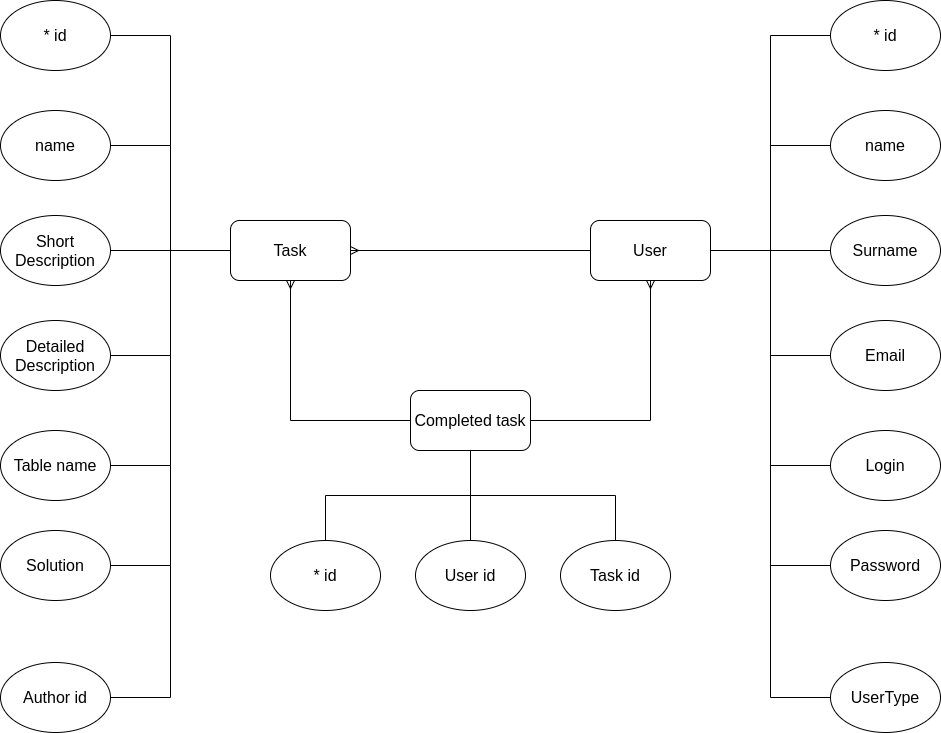

The diagram above was exported from draw.io. Its source (the exported page's mxGraphModel, read from the mxfile embedded in the PNG):
<mxGraphModel dx="2073" dy="973" grid="1" gridSize="10" guides="1" tooltips="1" connect="1" arrows="1" fold="1" page="1" pageScale="1" pageWidth="827" pageHeight="583" math="0" shadow="0">
  <root>
    <mxCell id="0" />
    <mxCell id="1" parent="0" />
    <mxCell id="bKwGThlOYQasAEYhWMI9-36" style="edgeStyle=orthogonalEdgeStyle;rounded=0;orthogonalLoop=1;jettySize=auto;html=1;exitX=0;exitY=0.5;exitDx=0;exitDy=0;entryX=1;entryY=0.5;entryDx=0;entryDy=0;endArrow=none;endFill=0;" edge="1" parent="1" source="bKwGThlOYQasAEYhWMI9-1" target="bKwGThlOYQasAEYhWMI9-8">
      <mxGeometry relative="1" as="geometry" />
    </mxCell>
    <mxCell id="bKwGThlOYQasAEYhWMI9-37" style="edgeStyle=orthogonalEdgeStyle;rounded=0;orthogonalLoop=1;jettySize=auto;html=1;exitX=0;exitY=0.5;exitDx=0;exitDy=0;entryX=1;entryY=0.5;entryDx=0;entryDy=0;endArrow=none;endFill=0;" edge="1" parent="1" source="bKwGThlOYQasAEYhWMI9-1" target="bKwGThlOYQasAEYhWMI9-7">
      <mxGeometry relative="1" as="geometry" />
    </mxCell>
    <mxCell id="bKwGThlOYQasAEYhWMI9-38" style="edgeStyle=orthogonalEdgeStyle;rounded=0;orthogonalLoop=1;jettySize=auto;html=1;exitX=0;exitY=0.5;exitDx=0;exitDy=0;entryX=1;entryY=0.5;entryDx=0;entryDy=0;endArrow=none;endFill=0;" edge="1" parent="1" source="bKwGThlOYQasAEYhWMI9-1" target="bKwGThlOYQasAEYhWMI9-4">
      <mxGeometry relative="1" as="geometry" />
    </mxCell>
    <mxCell id="bKwGThlOYQasAEYhWMI9-39" style="edgeStyle=orthogonalEdgeStyle;rounded=0;orthogonalLoop=1;jettySize=auto;html=1;exitX=0;exitY=0.5;exitDx=0;exitDy=0;entryX=1;entryY=0.5;entryDx=0;entryDy=0;endArrow=none;endFill=0;" edge="1" parent="1" source="bKwGThlOYQasAEYhWMI9-1" target="bKwGThlOYQasAEYhWMI9-9">
      <mxGeometry relative="1" as="geometry" />
    </mxCell>
    <mxCell id="bKwGThlOYQasAEYhWMI9-40" style="edgeStyle=orthogonalEdgeStyle;rounded=0;orthogonalLoop=1;jettySize=auto;html=1;exitX=0;exitY=0.5;exitDx=0;exitDy=0;entryX=1;entryY=0.5;entryDx=0;entryDy=0;endArrow=none;endFill=0;" edge="1" parent="1" source="bKwGThlOYQasAEYhWMI9-1" target="bKwGThlOYQasAEYhWMI9-12">
      <mxGeometry relative="1" as="geometry" />
    </mxCell>
    <mxCell id="bKwGThlOYQasAEYhWMI9-41" style="edgeStyle=orthogonalEdgeStyle;rounded=0;orthogonalLoop=1;jettySize=auto;html=1;exitX=0;exitY=0.5;exitDx=0;exitDy=0;entryX=1;entryY=0.5;entryDx=0;entryDy=0;endArrow=none;endFill=0;" edge="1" parent="1" source="bKwGThlOYQasAEYhWMI9-1" target="bKwGThlOYQasAEYhWMI9-10">
      <mxGeometry relative="1" as="geometry" />
    </mxCell>
    <mxCell id="bKwGThlOYQasAEYhWMI9-42" style="edgeStyle=orthogonalEdgeStyle;rounded=0;orthogonalLoop=1;jettySize=auto;html=1;exitX=1;exitY=0.5;exitDx=0;exitDy=0;entryX=0;entryY=0.5;entryDx=0;entryDy=0;endArrow=none;endFill=0;startArrow=ERmany;startFill=0;" edge="1" parent="1" source="bKwGThlOYQasAEYhWMI9-1" target="bKwGThlOYQasAEYhWMI9-2">
      <mxGeometry relative="1" as="geometry" />
    </mxCell>
    <mxCell id="bKwGThlOYQasAEYhWMI9-48" style="edgeStyle=orthogonalEdgeStyle;rounded=0;orthogonalLoop=1;jettySize=auto;html=1;exitX=0.5;exitY=1;exitDx=0;exitDy=0;entryX=0;entryY=0.5;entryDx=0;entryDy=0;startArrow=ERmany;startFill=0;endArrow=none;endFill=0;" edge="1" parent="1" source="bKwGThlOYQasAEYhWMI9-1" target="bKwGThlOYQasAEYhWMI9-3">
      <mxGeometry relative="1" as="geometry" />
    </mxCell>
    <mxCell id="bKwGThlOYQasAEYhWMI9-51" style="edgeStyle=orthogonalEdgeStyle;rounded=0;orthogonalLoop=1;jettySize=auto;html=1;exitX=0;exitY=0.5;exitDx=0;exitDy=0;entryX=1;entryY=0.5;entryDx=0;entryDy=0;startArrow=none;startFill=0;endArrow=none;endFill=0;" edge="1" parent="1" source="bKwGThlOYQasAEYhWMI9-1" target="bKwGThlOYQasAEYhWMI9-50">
      <mxGeometry relative="1" as="geometry" />
    </mxCell>
    <mxCell id="bKwGThlOYQasAEYhWMI9-1" value="&lt;font style=&quot;font-size: 16px&quot;&gt;Task&lt;/font&gt;" style="rounded=1;whiteSpace=wrap;html=1;" vertex="1" parent="1">
      <mxGeometry x="600" y="390" width="120" height="60" as="geometry" />
    </mxCell>
    <mxCell id="bKwGThlOYQasAEYhWMI9-30" style="edgeStyle=orthogonalEdgeStyle;rounded=0;orthogonalLoop=1;jettySize=auto;html=1;exitX=1;exitY=0.5;exitDx=0;exitDy=0;endArrow=none;endFill=0;" edge="1" parent="1" source="bKwGThlOYQasAEYhWMI9-2" target="bKwGThlOYQasAEYhWMI9-24">
      <mxGeometry relative="1" as="geometry" />
    </mxCell>
    <mxCell id="bKwGThlOYQasAEYhWMI9-31" style="edgeStyle=orthogonalEdgeStyle;rounded=0;orthogonalLoop=1;jettySize=auto;html=1;exitX=1;exitY=0.5;exitDx=0;exitDy=0;entryX=0;entryY=0.5;entryDx=0;entryDy=0;endArrow=none;endFill=0;" edge="1" parent="1" source="bKwGThlOYQasAEYhWMI9-2" target="bKwGThlOYQasAEYhWMI9-25">
      <mxGeometry relative="1" as="geometry" />
    </mxCell>
    <mxCell id="bKwGThlOYQasAEYhWMI9-32" style="edgeStyle=orthogonalEdgeStyle;rounded=0;orthogonalLoop=1;jettySize=auto;html=1;exitX=1;exitY=0.5;exitDx=0;exitDy=0;entryX=0;entryY=0.5;entryDx=0;entryDy=0;endArrow=none;endFill=0;" edge="1" parent="1" source="bKwGThlOYQasAEYhWMI9-2" target="bKwGThlOYQasAEYhWMI9-27">
      <mxGeometry relative="1" as="geometry" />
    </mxCell>
    <mxCell id="bKwGThlOYQasAEYhWMI9-33" style="edgeStyle=orthogonalEdgeStyle;rounded=0;orthogonalLoop=1;jettySize=auto;html=1;exitX=1;exitY=0.5;exitDx=0;exitDy=0;entryX=0;entryY=0.5;entryDx=0;entryDy=0;endArrow=none;endFill=0;" edge="1" parent="1" source="bKwGThlOYQasAEYhWMI9-2" target="bKwGThlOYQasAEYhWMI9-26">
      <mxGeometry relative="1" as="geometry" />
    </mxCell>
    <mxCell id="bKwGThlOYQasAEYhWMI9-34" style="edgeStyle=orthogonalEdgeStyle;rounded=0;orthogonalLoop=1;jettySize=auto;html=1;exitX=1;exitY=0.5;exitDx=0;exitDy=0;entryX=0;entryY=0.5;entryDx=0;entryDy=0;endArrow=none;endFill=0;" edge="1" parent="1" source="bKwGThlOYQasAEYhWMI9-2" target="bKwGThlOYQasAEYhWMI9-23">
      <mxGeometry relative="1" as="geometry" />
    </mxCell>
    <mxCell id="bKwGThlOYQasAEYhWMI9-35" style="edgeStyle=orthogonalEdgeStyle;rounded=0;orthogonalLoop=1;jettySize=auto;html=1;exitX=1;exitY=0.5;exitDx=0;exitDy=0;entryX=0;entryY=0.5;entryDx=0;entryDy=0;endArrow=none;endFill=0;" edge="1" parent="1" source="bKwGThlOYQasAEYhWMI9-2" target="bKwGThlOYQasAEYhWMI9-22">
      <mxGeometry relative="1" as="geometry" />
    </mxCell>
    <mxCell id="bKwGThlOYQasAEYhWMI9-52" style="edgeStyle=orthogonalEdgeStyle;rounded=0;orthogonalLoop=1;jettySize=auto;html=1;exitX=1;exitY=0.5;exitDx=0;exitDy=0;entryX=0;entryY=0.5;entryDx=0;entryDy=0;startArrow=none;startFill=0;endArrow=none;endFill=0;" edge="1" parent="1" source="bKwGThlOYQasAEYhWMI9-2" target="bKwGThlOYQasAEYhWMI9-28">
      <mxGeometry relative="1" as="geometry" />
    </mxCell>
    <mxCell id="bKwGThlOYQasAEYhWMI9-2" value="&lt;font style=&quot;font-size: 16px&quot;&gt;User&lt;br&gt;&lt;/font&gt;" style="rounded=1;whiteSpace=wrap;html=1;" vertex="1" parent="1">
      <mxGeometry x="960" y="390" width="120" height="60" as="geometry" />
    </mxCell>
    <mxCell id="bKwGThlOYQasAEYhWMI9-45" style="edgeStyle=orthogonalEdgeStyle;rounded=0;orthogonalLoop=1;jettySize=auto;html=1;exitX=0.5;exitY=1;exitDx=0;exitDy=0;startArrow=none;startFill=0;endArrow=none;endFill=0;" edge="1" parent="1" source="bKwGThlOYQasAEYhWMI9-3" target="bKwGThlOYQasAEYhWMI9-44">
      <mxGeometry relative="1" as="geometry" />
    </mxCell>
    <mxCell id="bKwGThlOYQasAEYhWMI9-46" style="edgeStyle=orthogonalEdgeStyle;rounded=0;orthogonalLoop=1;jettySize=auto;html=1;exitX=0.5;exitY=1;exitDx=0;exitDy=0;entryX=0.5;entryY=0;entryDx=0;entryDy=0;startArrow=none;startFill=0;endArrow=none;endFill=0;" edge="1" parent="1" source="bKwGThlOYQasAEYhWMI9-3" target="bKwGThlOYQasAEYhWMI9-43">
      <mxGeometry relative="1" as="geometry" />
    </mxCell>
    <mxCell id="bKwGThlOYQasAEYhWMI9-47" style="edgeStyle=orthogonalEdgeStyle;rounded=0;orthogonalLoop=1;jettySize=auto;html=1;exitX=0.5;exitY=1;exitDx=0;exitDy=0;entryX=0.5;entryY=0;entryDx=0;entryDy=0;startArrow=none;startFill=0;endArrow=none;endFill=0;" edge="1" parent="1" source="bKwGThlOYQasAEYhWMI9-3" target="bKwGThlOYQasAEYhWMI9-5">
      <mxGeometry relative="1" as="geometry" />
    </mxCell>
    <mxCell id="bKwGThlOYQasAEYhWMI9-49" style="edgeStyle=orthogonalEdgeStyle;rounded=0;orthogonalLoop=1;jettySize=auto;html=1;exitX=1;exitY=0.5;exitDx=0;exitDy=0;entryX=0.5;entryY=1;entryDx=0;entryDy=0;startArrow=none;startFill=0;endArrow=ERmany;endFill=0;" edge="1" parent="1" source="bKwGThlOYQasAEYhWMI9-3" target="bKwGThlOYQasAEYhWMI9-2">
      <mxGeometry relative="1" as="geometry" />
    </mxCell>
    <mxCell id="bKwGThlOYQasAEYhWMI9-3" value="&lt;font style=&quot;font-size: 16px&quot;&gt;Completed task&lt;br&gt;&lt;/font&gt;" style="rounded=1;whiteSpace=wrap;html=1;" vertex="1" parent="1">
      <mxGeometry x="780" y="560" width="120" height="60" as="geometry" />
    </mxCell>
    <mxCell id="bKwGThlOYQasAEYhWMI9-4" value="&lt;font style=&quot;font-size: 16px&quot;&gt;* id&lt;/font&gt;" style="ellipse;whiteSpace=wrap;html=1;" vertex="1" parent="1">
      <mxGeometry x="370" y="170" width="110" height="70" as="geometry" />
    </mxCell>
    <mxCell id="bKwGThlOYQasAEYhWMI9-5" value="&lt;font style=&quot;font-size: 16px&quot;&gt;* id&lt;/font&gt;" style="ellipse;whiteSpace=wrap;html=1;" vertex="1" parent="1">
      <mxGeometry x="640" y="710" width="110" height="70" as="geometry" />
    </mxCell>
    <mxCell id="bKwGThlOYQasAEYhWMI9-7" value="&lt;font style=&quot;font-size: 16px&quot;&gt;name&lt;br&gt;&lt;/font&gt;" style="ellipse;whiteSpace=wrap;html=1;" vertex="1" parent="1">
      <mxGeometry x="370" y="280" width="110" height="70" as="geometry" />
    </mxCell>
    <mxCell id="bKwGThlOYQasAEYhWMI9-8" value="&lt;font style=&quot;font-size: 16px&quot;&gt;Short&lt;br&gt;Description&lt;br&gt;&lt;/font&gt;" style="ellipse;whiteSpace=wrap;html=1;" vertex="1" parent="1">
      <mxGeometry x="370" y="385" width="110" height="70" as="geometry" />
    </mxCell>
    <mxCell id="bKwGThlOYQasAEYhWMI9-9" value="&lt;font&gt;&lt;span style=&quot;font-size: 16px&quot;&gt;Detailed&lt;br&gt;Description&lt;/span&gt;&lt;br&gt;&lt;/font&gt;" style="ellipse;whiteSpace=wrap;html=1;" vertex="1" parent="1">
      <mxGeometry x="370" y="490" width="110" height="70" as="geometry" />
    </mxCell>
    <mxCell id="bKwGThlOYQasAEYhWMI9-10" value="&lt;font&gt;&lt;span style=&quot;font-size: 16px&quot;&gt;Solution&lt;/span&gt;&lt;br&gt;&lt;/font&gt;" style="ellipse;whiteSpace=wrap;html=1;" vertex="1" parent="1">
      <mxGeometry x="370" y="700" width="110" height="70" as="geometry" />
    </mxCell>
    <mxCell id="bKwGThlOYQasAEYhWMI9-12" value="&lt;font&gt;&lt;span style=&quot;font-size: 16px&quot;&gt;Table name&lt;/span&gt;&lt;br&gt;&lt;/font&gt;" style="ellipse;whiteSpace=wrap;html=1;" vertex="1" parent="1">
      <mxGeometry x="370" y="600" width="110" height="70" as="geometry" />
    </mxCell>
    <mxCell id="bKwGThlOYQasAEYhWMI9-22" value="&lt;font style=&quot;font-size: 16px&quot;&gt;* id&lt;/font&gt;" style="ellipse;whiteSpace=wrap;html=1;" vertex="1" parent="1">
      <mxGeometry x="1200" y="170" width="110" height="70" as="geometry" />
    </mxCell>
    <mxCell id="bKwGThlOYQasAEYhWMI9-23" value="&lt;font style=&quot;font-size: 16px&quot;&gt;name&lt;br&gt;&lt;/font&gt;" style="ellipse;whiteSpace=wrap;html=1;" vertex="1" parent="1">
      <mxGeometry x="1200" y="280" width="110" height="70" as="geometry" />
    </mxCell>
    <mxCell id="bKwGThlOYQasAEYhWMI9-24" value="&lt;font style=&quot;font-size: 16px&quot;&gt;Surname&lt;br&gt;&lt;/font&gt;" style="ellipse;whiteSpace=wrap;html=1;" vertex="1" parent="1">
      <mxGeometry x="1200" y="385" width="110" height="70" as="geometry" />
    </mxCell>
    <mxCell id="bKwGThlOYQasAEYhWMI9-25" value="&lt;font&gt;&lt;span style=&quot;font-size: 16px&quot;&gt;Email&lt;/span&gt;&lt;br&gt;&lt;/font&gt;" style="ellipse;whiteSpace=wrap;html=1;" vertex="1" parent="1">
      <mxGeometry x="1200" y="490" width="110" height="70" as="geometry" />
    </mxCell>
    <mxCell id="bKwGThlOYQasAEYhWMI9-26" value="&lt;font&gt;&lt;span style=&quot;font-size: 16px&quot;&gt;Password&lt;/span&gt;&lt;br&gt;&lt;/font&gt;" style="ellipse;whiteSpace=wrap;html=1;" vertex="1" parent="1">
      <mxGeometry x="1200" y="700" width="110" height="70" as="geometry" />
    </mxCell>
    <mxCell id="bKwGThlOYQasAEYhWMI9-27" value="&lt;font&gt;&lt;span style=&quot;font-size: 16px&quot;&gt;Login&lt;/span&gt;&lt;br&gt;&lt;/font&gt;" style="ellipse;whiteSpace=wrap;html=1;" vertex="1" parent="1">
      <mxGeometry x="1200" y="600" width="110" height="70" as="geometry" />
    </mxCell>
    <mxCell id="bKwGThlOYQasAEYhWMI9-28" value="&lt;font&gt;&lt;span style=&quot;font-size: 16px&quot;&gt;UserType&lt;/span&gt;&lt;br&gt;&lt;/font&gt;" style="ellipse;whiteSpace=wrap;html=1;" vertex="1" parent="1">
      <mxGeometry x="1200" y="832" width="110" height="70" as="geometry" />
    </mxCell>
    <mxCell id="bKwGThlOYQasAEYhWMI9-43" value="&lt;font style=&quot;font-size: 16px&quot;&gt;Task id&lt;/font&gt;" style="ellipse;whiteSpace=wrap;html=1;" vertex="1" parent="1">
      <mxGeometry x="930" y="710" width="110" height="70" as="geometry" />
    </mxCell>
    <mxCell id="bKwGThlOYQasAEYhWMI9-44" value="&lt;font style=&quot;font-size: 16px&quot;&gt;User id&lt;/font&gt;" style="ellipse;whiteSpace=wrap;html=1;" vertex="1" parent="1">
      <mxGeometry x="785" y="710" width="110" height="70" as="geometry" />
    </mxCell>
    <mxCell id="bKwGThlOYQasAEYhWMI9-50" value="&lt;font&gt;&lt;span style=&quot;font-size: 16px&quot;&gt;Author id&lt;/span&gt;&lt;br&gt;&lt;/font&gt;" style="ellipse;whiteSpace=wrap;html=1;" vertex="1" parent="1">
      <mxGeometry x="370" y="832" width="110" height="70" as="geometry" />
    </mxCell>
  </root>
</mxGraphModel>